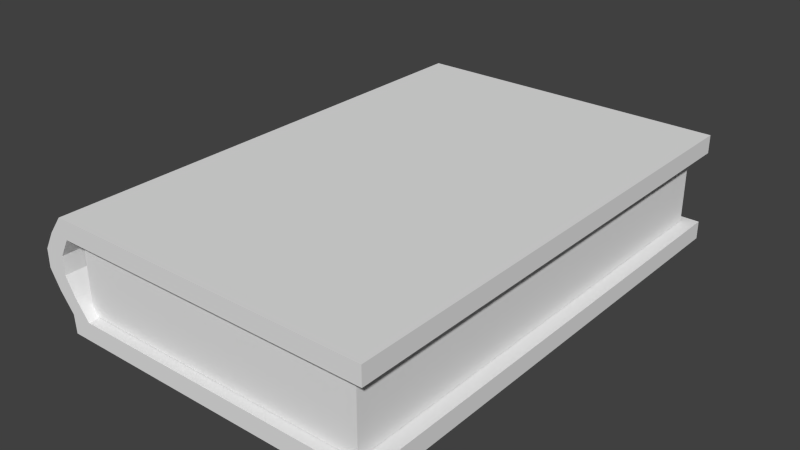 # Source: BookLowpoly.blend  (saved by Blender 2.76.0; exported with 4.5.12 LTS)
import bpy
from mathutils import Matrix  # noqa: F401  (used for matrix-valued properties, if any)

bpy.ops.wm.read_factory_settings(use_empty=True)
scene = bpy.context.scene
scene.name = 'Scene'

# ---- collections
col_collection_1 = bpy.data.collections.new('Collection 1'); scene.collection.children.link(col_collection_1)

# ---- materials (node trees are filled in below, after node groups)
mat_material = bpy.data.materials.new('Material')
mat_material.alpha_threshold = 0.0
mat_material.use_transparent_shadow = False
mat_material.roughness = 0.5
mat_material.line_color = (0.0, 0.0, 0.0, 1.0)

# ---- material node trees

# ---- world
world_world = bpy.data.worlds.new('World'); scene.world = world_world
world_world.color = (0.05088, 0.05088, 0.05088)
world_world.use_sun_shadow = False
world_world.sun_shadow_jitter_overblur = 0.0
world_world.cycles.sampling_method = 'MANUAL'
world_world.cycles.sample_map_resolution = 256

# ---- meshes
me_cube = bpy.data.meshes.new('Cube')
me_cube.from_pydata([(1.425, 1.0, -1.0), (1.425, -1.0, -1.0), (-0.5752, -1.0, -1.0), (-0.5752, 1.0, -1.0), (1.317, 1.0, 1.0), (1.317, -1.0, 1.0), (-0.6835, -1.0, 1.0), (-0.6835, 1.0, 1.0), (1.317, 1.0, -0.6667), (-0.04094, 1.0, -0.3333), (-1.042, 1.0, 2.98e-08), (-1.042, 1.0, 0.3333), (-0.04094, 1.0, 0.6667), (1.317, -1.0, -0.6667), (-0.04094, -1.0, -0.3333), (-1.042, -1.0, 2.98e-08), (-1.042, -1.0, 0.3333), (-0.04094, -1.0, 0.6667), (-0.6835, -1.0, -0.6667), (-2.041, -1.0, -0.3333), (-3.042, -1.0, 2.98e-08), (-3.042, -1.0, 0.3333), (-2.041, -1.0, 0.6667), (-0.6835, 1.0, -0.6667), (-2.041, 1.0, -0.3333), (-3.042, 1.0, 2.98e-08), (-3.042, 1.0, 0.3333), (-2.041, 1.0, 0.6667), (30.51, 1.0, -1.0), (30.51, -1.0, -1.0), (30.51, 1.0, 1.0), (30.51, -1.0, 1.0), (30.51, 1.0, -0.6667), (30.51, 1.0, 0.6667), (30.51, -1.0, -0.6667), (30.51, -1.0, 0.6667)], [], [(0, 1, 2, 3), (4, 7, 6, 5), (12, 4, 30, 33), (17, 5, 6, 22), (22, 6, 7, 27), (8, 0, 3, 23), (4, 12, 27, 7), (12, 11, 26, 27), (11, 10, 25, 26), (10, 9, 24, 25), (9, 8, 23, 24), (2, 18, 23, 3), (18, 19, 24, 23), (19, 20, 25, 24), (20, 21, 26, 25), (21, 22, 27, 26), (1, 13, 18, 2), (13, 14, 19, 18), (14, 15, 20, 19), (15, 16, 21, 20), (16, 17, 22, 21), (5, 17, 35, 31), (8, 9, 14, 13), (9, 10, 15, 14), (10, 11, 16, 15), (11, 12, 17, 16), (33, 30, 31, 35), (28, 32, 34, 29), (1, 0, 28, 29), (17, 12, 33, 35), (8, 13, 34, 32), (0, 8, 32, 28), (4, 5, 31, 30), (13, 1, 29, 34)])
me_cube.materials.append(mat_material)
me_cube.use_remesh_preserve_volume = False
me_cube.use_remesh_preserve_attributes = False
me_cube.use_mirror_vertex_groups = False
me_cube.update()
me_cube_001 = bpy.data.meshes.new('Cube.001')
me_cube_001.from_pydata([(-1.0, -1.0, -1.0), (-1.0, -1.0, 1.0), (-1.0, 1.0, -1.0), (-1.0, 1.0, 1.0), (1.0, -1.0, -1.0), (1.0, -1.0, 1.0), (1.0, 1.0, -1.0), (1.0, 1.0, 1.0)], [], [(1, 3, 2, 0), (3, 7, 6, 2), (7, 5, 4, 6), (5, 1, 0, 4), (0, 2, 6, 4), (5, 7, 3, 1)])
me_cube_001.use_remesh_preserve_volume = False
me_cube_001.use_remesh_preserve_attributes = False
me_cube_001.use_mirror_vertex_groups = False
me_cube_001.update()
arm_armature_001 = bpy.data.armatures.new('Armature.001')  # bones are not reproduced

# ---- objects
ob_armature = bpy.data.objects.new('Armature', arm_armature_001)
ob_cube = bpy.data.objects.new('Cube', me_cube)
ob_cube_001 = bpy.data.objects.new('Cube.001', me_cube_001)

# ---- transforms, parenting, visibility, modifiers, constraints
ob_armature.location = (0.03288, -6.957, -1.215)
ob_armature.rotation_euler = (0.0, -0.5179, 0.0)
ob_armature.show_in_front = True
ob_armature.lineart.crease_threshold = 0.0
ob_cube.parent = ob_armature
ob_cube.matrix_parent_inverse = Matrix(((0.8689, 0.0, 0.495, 0.5729), (0.0, 1.0, 0.0, 6.957), (-0.495, -1.49e-08, 0.8689, 1.072), (0.0, 0.0, 0.0, 1.0)))
ob_cube.location = (0.0, 0.0, 0.0)
ob_cube.scale = (0.3015, 7.165, 1.586)
ob_cube.lock_rotations_4d = False
ob_cube.empty_display_type = 'ARROWS'
ob_cube.lineart.crease_threshold = 0.0
_vg = ob_cube.vertex_groups.new(name='Bone.003')
for _i, _w in zip([4, 5, 6, 7, 10, 11, 12, 16, 17, 20, 21, 22, 25, 26, 27, 30, 31, 33, 35], [0.9458, 1.0, 0.5052, 0.5728, 0.339, 1.0, 1.0, 0.05125, 0.9664, 0.01259, 0.5532, 0.5995, 0.01417, 0.637, 0.5, 1.0, 1.0, 1.0, 1.0]): _vg.add([_i], _w, 'REPLACE')
_vg = ob_cube.vertex_groups.new(name='Bone.004')
for _i, _w in zip([0, 1, 3, 8, 13, 28, 29, 32, 34], [1.0, 1.0, 0.1569, 1.0, 1.0, 1.0, 1.0, 1.0, 1.0]): _vg.add([_i], _w, 'REPLACE')
_vg = ob_cube.vertex_groups.new(name='Bone.002')
for _i, _w in zip([7, 12, 16, 22, 27], [1.0, 0.02588, 0.0001827, 1.0, 1.0]): _vg.add([_i], _w, 'REPLACE')
_vg = ob_cube.vertex_groups.new(name='Bone.001')
for _i, _w in zip([10, 11, 15, 16, 20, 21, 25, 26], [0.4329, 0.00127, 0.08062, 0.3547, 1.0, 1.0, 1.0, 1.0]): _vg.add([_i], _w, 'REPLACE')
_vg = ob_cube.vertex_groups.new(name='Bone')
_vg.add([9, 14, 18, 19, 23, 24], 1.0, 'REPLACE')
_m = ob_cube.modifiers.new('Armature', 'ARMATURE')
_m.object = ob_armature
ob_cube_001.location = (4.482, 0.008699, -0.02915)
ob_cube_001.scale = (4.298, 6.869, 1.006)
ob_cube_001.lineart.crease_threshold = 0.0

# ---- collection membership
col_collection_1.objects.link(ob_armature)
col_collection_1.objects.link(ob_cube)
col_collection_1.objects.link(ob_cube_001)

# ---- scene / render settings (as saved in the file)
scene.frame_start = 1; scene.frame_end = 250; scene.frame_set(0)
scene.render.engine = 'BLENDER_EEVEE_NEXT'
scene.render.resolution_percentage = 50
scene.render.dither_intensity = 0.0
scene.cycles.use_denoising = False
scene.cycles.samples = 10
scene.cycles.sampling_pattern = 'TABULATED_SOBOL'
scene.cycles.light_sampling_threshold = 0.0
scene.cycles.use_adaptive_sampling = False
scene.cycles.use_light_tree = False
scene.cycles.blur_glossy = 0.0
scene.cycles.pixel_filter_type = 'GAUSSIAN'
scene.cycles.sample_clamp_indirect = 0.0
scene.view_settings.view_transform = 'Standard'
bpy.context.view_layer.update()

# ---- added for rendering (the .blend has no active camera and no usable light): camera, sun
cam_auto = bpy.data.cameras.new('AutoCamera')
cam_auto.lens = 50.0
cam_auto.sensor_width = 36.0
cam_auto.clip_end = 1000.0
ob_auto_camera = bpy.data.objects.new('AutoCamera', cam_auto)
scene.collection.objects.link(ob_auto_camera)
ob_auto_camera.location = (20.6658, -19.8135, 13.2125)
ob_auto_camera.rotation_euler = (1.09748, -7.21219e-08, 0.694738)
scene.camera = ob_auto_camera
light_auto_sun = bpy.data.lights.new('AutoSun', 'SUN')
light_auto_sun.energy = 3.0
light_auto_sun.angle = 0.0523599
ob_auto_sun = bpy.data.objects.new('AutoSun', light_auto_sun)
scene.collection.objects.link(ob_auto_sun)
ob_auto_sun.rotation_euler = (0.872665, 0.174533, 0.523599)
bpy.context.view_layer.update()
